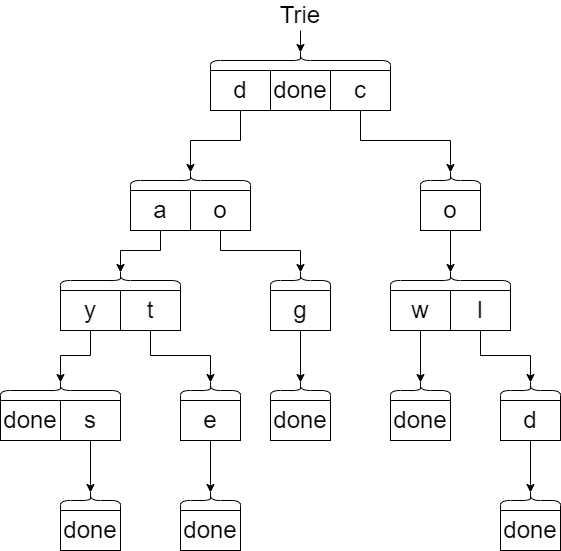

The diagram above was exported from draw.io. Its source (the exported page's mxGraphModel, read from the mxfile embedded in the PNG):
<mxGraphModel dx="1102" dy="865" grid="1" gridSize="10" guides="1" tooltips="1" connect="1" arrows="1" fold="1" page="1" pageScale="1" pageWidth="850" pageHeight="1100" math="0" shadow="0">
  <root>
    <mxCell id="0" />
    <mxCell id="1" parent="0" />
    <mxCell id="2hJQuUqaXuUkuNozO4So-1" value="&lt;font style=&quot;font-size: 24px&quot;&gt;done&lt;/font&gt;" style="rounded=0;whiteSpace=wrap;html=1;align=center;" vertex="1" parent="1">
      <mxGeometry x="340" y="80" width="60" height="40" as="geometry" />
    </mxCell>
    <mxCell id="2hJQuUqaXuUkuNozO4So-53" style="edgeStyle=orthogonalEdgeStyle;rounded=0;orthogonalLoop=1;jettySize=auto;html=1;exitX=0.5;exitY=1;exitDx=0;exitDy=0;entryX=0.1;entryY=0.5;entryDx=0;entryDy=0;entryPerimeter=0;fontSize=24;" edge="1" parent="1" source="2hJQuUqaXuUkuNozO4So-4" target="2hJQuUqaXuUkuNozO4So-10">
      <mxGeometry relative="1" as="geometry" />
    </mxCell>
    <mxCell id="2hJQuUqaXuUkuNozO4So-4" value="&lt;font style=&quot;font-size: 24px&quot;&gt;d&lt;/font&gt;" style="rounded=0;whiteSpace=wrap;html=1;align=center;" vertex="1" parent="1">
      <mxGeometry x="280" y="80" width="60" height="40" as="geometry" />
    </mxCell>
    <mxCell id="2hJQuUqaXuUkuNozO4So-54" style="edgeStyle=orthogonalEdgeStyle;rounded=0;orthogonalLoop=1;jettySize=auto;html=1;exitX=0.5;exitY=1;exitDx=0;exitDy=0;entryX=0.1;entryY=0.5;entryDx=0;entryDy=0;entryPerimeter=0;fontSize=24;" edge="1" parent="1" source="2hJQuUqaXuUkuNozO4So-5" target="2hJQuUqaXuUkuNozO4So-35">
      <mxGeometry relative="1" as="geometry" />
    </mxCell>
    <mxCell id="2hJQuUqaXuUkuNozO4So-5" value="&lt;font style=&quot;font-size: 24px&quot;&gt;c&lt;/font&gt;" style="rounded=0;whiteSpace=wrap;html=1;align=center;" vertex="1" parent="1">
      <mxGeometry x="400" y="80" width="60" height="40" as="geometry" />
    </mxCell>
    <mxCell id="2hJQuUqaXuUkuNozO4So-55" style="edgeStyle=orthogonalEdgeStyle;rounded=0;orthogonalLoop=1;jettySize=auto;html=1;exitX=0.5;exitY=1;exitDx=0;exitDy=0;entryX=0.1;entryY=0.5;entryDx=0;entryDy=0;entryPerimeter=0;fontSize=24;" edge="1" parent="1" source="2hJQuUqaXuUkuNozO4So-6" target="2hJQuUqaXuUkuNozO4So-23">
      <mxGeometry relative="1" as="geometry" />
    </mxCell>
    <mxCell id="2hJQuUqaXuUkuNozO4So-6" value="&lt;font style=&quot;font-size: 24px&quot;&gt;a&lt;/font&gt;" style="rounded=0;whiteSpace=wrap;html=1;align=center;" vertex="1" parent="1">
      <mxGeometry x="200" y="200" width="60" height="40" as="geometry" />
    </mxCell>
    <mxCell id="2hJQuUqaXuUkuNozO4So-56" style="edgeStyle=orthogonalEdgeStyle;rounded=0;orthogonalLoop=1;jettySize=auto;html=1;exitX=0.5;exitY=1;exitDx=0;exitDy=0;entryX=0.1;entryY=0.5;entryDx=0;entryDy=0;entryPerimeter=0;fontSize=24;" edge="1" parent="1" source="2hJQuUqaXuUkuNozO4So-7" target="2hJQuUqaXuUkuNozO4So-31">
      <mxGeometry relative="1" as="geometry" />
    </mxCell>
    <mxCell id="2hJQuUqaXuUkuNozO4So-7" value="&lt;font style=&quot;font-size: 24px&quot;&gt;o&lt;/font&gt;" style="rounded=0;whiteSpace=wrap;html=1;align=center;" vertex="1" parent="1">
      <mxGeometry x="260" y="200" width="60" height="40" as="geometry" />
    </mxCell>
    <mxCell id="2hJQuUqaXuUkuNozO4So-10" value="" style="shape=curlyBracket;whiteSpace=wrap;html=1;rounded=1;fontSize=24;rotation=90;" vertex="1" parent="1">
      <mxGeometry x="250" y="130" width="20" height="120" as="geometry" />
    </mxCell>
    <mxCell id="2hJQuUqaXuUkuNozO4So-14" value="&lt;font style=&quot;font-size: 24px&quot;&gt;done&lt;/font&gt;" style="rounded=0;whiteSpace=wrap;html=1;align=center;" vertex="1" parent="1">
      <mxGeometry x="70" y="410" width="60" height="40" as="geometry" />
    </mxCell>
    <mxCell id="2hJQuUqaXuUkuNozO4So-59" style="edgeStyle=orthogonalEdgeStyle;rounded=0;orthogonalLoop=1;jettySize=auto;html=1;exitX=0.5;exitY=1;exitDx=0;exitDy=0;entryX=0.1;entryY=0.5;entryDx=0;entryDy=0;entryPerimeter=0;fontSize=24;" edge="1" parent="1" source="2hJQuUqaXuUkuNozO4So-15" target="2hJQuUqaXuUkuNozO4So-18">
      <mxGeometry relative="1" as="geometry" />
    </mxCell>
    <mxCell id="2hJQuUqaXuUkuNozO4So-15" value="&lt;font style=&quot;font-size: 24px&quot;&gt;s&lt;/font&gt;" style="rounded=0;whiteSpace=wrap;html=1;align=center;" vertex="1" parent="1">
      <mxGeometry x="130" y="410" width="60" height="40" as="geometry" />
    </mxCell>
    <mxCell id="2hJQuUqaXuUkuNozO4So-16" value="" style="shape=curlyBracket;whiteSpace=wrap;html=1;rounded=1;fontSize=24;rotation=90;" vertex="1" parent="1">
      <mxGeometry x="120" y="340" width="20" height="120" as="geometry" />
    </mxCell>
    <mxCell id="2hJQuUqaXuUkuNozO4So-17" value="&lt;font style=&quot;font-size: 24px&quot;&gt;done&lt;/font&gt;" style="rounded=0;whiteSpace=wrap;html=1;align=center;" vertex="1" parent="1">
      <mxGeometry x="130" y="520" width="60" height="40" as="geometry" />
    </mxCell>
    <mxCell id="2hJQuUqaXuUkuNozO4So-18" value="" style="shape=curlyBracket;whiteSpace=wrap;html=1;rounded=1;fontSize=24;rotation=90;" vertex="1" parent="1">
      <mxGeometry x="150" y="480" width="20" height="60" as="geometry" />
    </mxCell>
    <mxCell id="2hJQuUqaXuUkuNozO4So-57" style="edgeStyle=orthogonalEdgeStyle;rounded=0;orthogonalLoop=1;jettySize=auto;html=1;exitX=0.5;exitY=1;exitDx=0;exitDy=0;entryX=0.1;entryY=0.5;entryDx=0;entryDy=0;entryPerimeter=0;fontSize=24;" edge="1" parent="1" source="2hJQuUqaXuUkuNozO4So-21" target="2hJQuUqaXuUkuNozO4So-16">
      <mxGeometry relative="1" as="geometry" />
    </mxCell>
    <mxCell id="2hJQuUqaXuUkuNozO4So-21" value="&lt;font style=&quot;font-size: 24px&quot;&gt;y&lt;/font&gt;" style="rounded=0;whiteSpace=wrap;html=1;align=center;" vertex="1" parent="1">
      <mxGeometry x="130" y="300" width="60" height="40" as="geometry" />
    </mxCell>
    <mxCell id="2hJQuUqaXuUkuNozO4So-58" style="edgeStyle=orthogonalEdgeStyle;rounded=0;orthogonalLoop=1;jettySize=auto;html=1;exitX=0.5;exitY=1;exitDx=0;exitDy=0;entryX=0.1;entryY=0.5;entryDx=0;entryDy=0;entryPerimeter=0;fontSize=24;" edge="1" parent="1" source="2hJQuUqaXuUkuNozO4So-22" target="2hJQuUqaXuUkuNozO4So-25">
      <mxGeometry relative="1" as="geometry" />
    </mxCell>
    <mxCell id="2hJQuUqaXuUkuNozO4So-22" value="&lt;font style=&quot;font-size: 24px&quot;&gt;t&lt;/font&gt;" style="rounded=0;whiteSpace=wrap;html=1;align=center;" vertex="1" parent="1">
      <mxGeometry x="190" y="300" width="60" height="40" as="geometry" />
    </mxCell>
    <mxCell id="2hJQuUqaXuUkuNozO4So-23" value="" style="shape=curlyBracket;whiteSpace=wrap;html=1;rounded=1;fontSize=24;rotation=90;" vertex="1" parent="1">
      <mxGeometry x="180" y="230" width="20" height="120" as="geometry" />
    </mxCell>
    <mxCell id="2hJQuUqaXuUkuNozO4So-60" style="edgeStyle=orthogonalEdgeStyle;rounded=0;orthogonalLoop=1;jettySize=auto;html=1;exitX=0.5;exitY=1;exitDx=0;exitDy=0;entryX=0.1;entryY=0.5;entryDx=0;entryDy=0;entryPerimeter=0;fontSize=24;" edge="1" parent="1" source="2hJQuUqaXuUkuNozO4So-24" target="2hJQuUqaXuUkuNozO4So-29">
      <mxGeometry relative="1" as="geometry" />
    </mxCell>
    <mxCell id="2hJQuUqaXuUkuNozO4So-24" value="&lt;font style=&quot;font-size: 24px&quot;&gt;e&lt;/font&gt;" style="rounded=0;whiteSpace=wrap;html=1;align=center;" vertex="1" parent="1">
      <mxGeometry x="250" y="410" width="60" height="40" as="geometry" />
    </mxCell>
    <mxCell id="2hJQuUqaXuUkuNozO4So-25" value="" style="shape=curlyBracket;whiteSpace=wrap;html=1;rounded=1;fontSize=24;rotation=90;" vertex="1" parent="1">
      <mxGeometry x="270" y="370" width="20" height="60" as="geometry" />
    </mxCell>
    <mxCell id="2hJQuUqaXuUkuNozO4So-28" value="&lt;font style=&quot;font-size: 24px&quot;&gt;done&lt;/font&gt;" style="rounded=0;whiteSpace=wrap;html=1;align=center;" vertex="1" parent="1">
      <mxGeometry x="250" y="520" width="60" height="40" as="geometry" />
    </mxCell>
    <mxCell id="2hJQuUqaXuUkuNozO4So-29" value="" style="shape=curlyBracket;whiteSpace=wrap;html=1;rounded=1;fontSize=24;rotation=90;" vertex="1" parent="1">
      <mxGeometry x="270" y="480" width="20" height="60" as="geometry" />
    </mxCell>
    <mxCell id="2hJQuUqaXuUkuNozO4So-61" style="edgeStyle=orthogonalEdgeStyle;rounded=0;orthogonalLoop=1;jettySize=auto;html=1;exitX=0.5;exitY=1;exitDx=0;exitDy=0;entryX=0.1;entryY=0.5;entryDx=0;entryDy=0;entryPerimeter=0;fontSize=24;" edge="1" parent="1" source="2hJQuUqaXuUkuNozO4So-30" target="2hJQuUqaXuUkuNozO4So-33">
      <mxGeometry relative="1" as="geometry" />
    </mxCell>
    <mxCell id="2hJQuUqaXuUkuNozO4So-30" value="&lt;font style=&quot;font-size: 24px&quot;&gt;g&lt;/font&gt;" style="rounded=0;whiteSpace=wrap;html=1;align=center;" vertex="1" parent="1">
      <mxGeometry x="340" y="300" width="60" height="40" as="geometry" />
    </mxCell>
    <mxCell id="2hJQuUqaXuUkuNozO4So-31" value="" style="shape=curlyBracket;whiteSpace=wrap;html=1;rounded=1;fontSize=24;rotation=90;" vertex="1" parent="1">
      <mxGeometry x="360" y="260" width="20" height="60" as="geometry" />
    </mxCell>
    <mxCell id="2hJQuUqaXuUkuNozO4So-32" value="&lt;font style=&quot;font-size: 24px&quot;&gt;done&lt;/font&gt;" style="rounded=0;whiteSpace=wrap;html=1;align=center;" vertex="1" parent="1">
      <mxGeometry x="340" y="410" width="60" height="40" as="geometry" />
    </mxCell>
    <mxCell id="2hJQuUqaXuUkuNozO4So-33" value="" style="shape=curlyBracket;whiteSpace=wrap;html=1;rounded=1;fontSize=24;rotation=90;" vertex="1" parent="1">
      <mxGeometry x="360" y="370" width="20" height="60" as="geometry" />
    </mxCell>
    <mxCell id="2hJQuUqaXuUkuNozO4So-63" style="edgeStyle=orthogonalEdgeStyle;rounded=0;orthogonalLoop=1;jettySize=auto;html=1;exitX=0.5;exitY=1;exitDx=0;exitDy=0;entryX=0.1;entryY=0.5;entryDx=0;entryDy=0;entryPerimeter=0;fontSize=24;" edge="1" parent="1" source="2hJQuUqaXuUkuNozO4So-34" target="2hJQuUqaXuUkuNozO4So-38">
      <mxGeometry relative="1" as="geometry" />
    </mxCell>
    <mxCell id="2hJQuUqaXuUkuNozO4So-34" value="&lt;font style=&quot;font-size: 24px&quot;&gt;o&lt;/font&gt;" style="rounded=0;whiteSpace=wrap;html=1;align=center;" vertex="1" parent="1">
      <mxGeometry x="490" y="200" width="60" height="40" as="geometry" />
    </mxCell>
    <mxCell id="2hJQuUqaXuUkuNozO4So-35" value="" style="shape=curlyBracket;whiteSpace=wrap;html=1;rounded=1;fontSize=24;rotation=90;" vertex="1" parent="1">
      <mxGeometry x="510" y="160" width="20" height="60" as="geometry" />
    </mxCell>
    <mxCell id="2hJQuUqaXuUkuNozO4So-64" style="edgeStyle=orthogonalEdgeStyle;rounded=0;orthogonalLoop=1;jettySize=auto;html=1;exitX=0.5;exitY=1;exitDx=0;exitDy=0;entryX=0.1;entryY=0.5;entryDx=0;entryDy=0;entryPerimeter=0;fontSize=24;" edge="1" parent="1" source="2hJQuUqaXuUkuNozO4So-36" target="2hJQuUqaXuUkuNozO4So-41">
      <mxGeometry relative="1" as="geometry" />
    </mxCell>
    <mxCell id="2hJQuUqaXuUkuNozO4So-36" value="&lt;font style=&quot;font-size: 24px&quot;&gt;w&lt;/font&gt;" style="rounded=0;whiteSpace=wrap;html=1;align=center;" vertex="1" parent="1">
      <mxGeometry x="460" y="300" width="60" height="40" as="geometry" />
    </mxCell>
    <mxCell id="2hJQuUqaXuUkuNozO4So-65" style="edgeStyle=orthogonalEdgeStyle;rounded=0;orthogonalLoop=1;jettySize=auto;html=1;exitX=0.5;exitY=1;exitDx=0;exitDy=0;entryX=0.1;entryY=0.5;entryDx=0;entryDy=0;entryPerimeter=0;fontSize=24;" edge="1" parent="1" source="2hJQuUqaXuUkuNozO4So-37" target="2hJQuUqaXuUkuNozO4So-45">
      <mxGeometry relative="1" as="geometry" />
    </mxCell>
    <mxCell id="2hJQuUqaXuUkuNozO4So-37" value="&lt;font style=&quot;font-size: 24px&quot;&gt;l&lt;/font&gt;" style="rounded=0;whiteSpace=wrap;html=1;align=center;" vertex="1" parent="1">
      <mxGeometry x="520" y="300" width="60" height="40" as="geometry" />
    </mxCell>
    <mxCell id="2hJQuUqaXuUkuNozO4So-38" value="" style="shape=curlyBracket;whiteSpace=wrap;html=1;rounded=1;fontSize=24;rotation=90;" vertex="1" parent="1">
      <mxGeometry x="510" y="230" width="20" height="120" as="geometry" />
    </mxCell>
    <mxCell id="2hJQuUqaXuUkuNozO4So-40" value="&lt;font style=&quot;font-size: 24px&quot;&gt;done&lt;/font&gt;" style="rounded=0;whiteSpace=wrap;html=1;align=center;" vertex="1" parent="1">
      <mxGeometry x="460" y="410" width="60" height="40" as="geometry" />
    </mxCell>
    <mxCell id="2hJQuUqaXuUkuNozO4So-41" value="" style="shape=curlyBracket;whiteSpace=wrap;html=1;rounded=1;fontSize=24;rotation=90;" vertex="1" parent="1">
      <mxGeometry x="480" y="370" width="20" height="60" as="geometry" />
    </mxCell>
    <mxCell id="2hJQuUqaXuUkuNozO4So-66" style="edgeStyle=orthogonalEdgeStyle;rounded=0;orthogonalLoop=1;jettySize=auto;html=1;exitX=0.5;exitY=1;exitDx=0;exitDy=0;entryX=0.1;entryY=0.5;entryDx=0;entryDy=0;entryPerimeter=0;fontSize=24;" edge="1" parent="1" source="2hJQuUqaXuUkuNozO4So-44" target="2hJQuUqaXuUkuNozO4So-47">
      <mxGeometry relative="1" as="geometry" />
    </mxCell>
    <mxCell id="2hJQuUqaXuUkuNozO4So-44" value="&lt;font style=&quot;font-size: 24px&quot;&gt;d&lt;/font&gt;" style="rounded=0;whiteSpace=wrap;html=1;align=center;" vertex="1" parent="1">
      <mxGeometry x="570" y="410" width="60" height="40" as="geometry" />
    </mxCell>
    <mxCell id="2hJQuUqaXuUkuNozO4So-45" value="" style="shape=curlyBracket;whiteSpace=wrap;html=1;rounded=1;fontSize=24;rotation=90;" vertex="1" parent="1">
      <mxGeometry x="590" y="370" width="20" height="60" as="geometry" />
    </mxCell>
    <mxCell id="2hJQuUqaXuUkuNozO4So-46" value="&lt;font style=&quot;font-size: 24px&quot;&gt;done&lt;/font&gt;" style="rounded=0;whiteSpace=wrap;html=1;align=center;" vertex="1" parent="1">
      <mxGeometry x="570" y="520" width="60" height="40" as="geometry" />
    </mxCell>
    <mxCell id="2hJQuUqaXuUkuNozO4So-47" value="" style="shape=curlyBracket;whiteSpace=wrap;html=1;rounded=1;fontSize=24;rotation=90;" vertex="1" parent="1">
      <mxGeometry x="590" y="480" width="20" height="60" as="geometry" />
    </mxCell>
    <mxCell id="2hJQuUqaXuUkuNozO4So-50" value="" style="shape=curlyBracket;whiteSpace=wrap;html=1;rounded=1;fontSize=24;rotation=90;" vertex="1" parent="1">
      <mxGeometry x="360" y="-20" width="20" height="180" as="geometry" />
    </mxCell>
    <mxCell id="2hJQuUqaXuUkuNozO4So-52" style="edgeStyle=orthogonalEdgeStyle;rounded=0;orthogonalLoop=1;jettySize=auto;html=1;exitX=0.5;exitY=1;exitDx=0;exitDy=0;entryX=0.1;entryY=0.5;entryDx=0;entryDy=0;entryPerimeter=0;fontSize=24;" edge="1" parent="1" source="2hJQuUqaXuUkuNozO4So-51" target="2hJQuUqaXuUkuNozO4So-50">
      <mxGeometry relative="1" as="geometry" />
    </mxCell>
    <mxCell id="2hJQuUqaXuUkuNozO4So-51" value="Trie" style="text;html=1;strokeColor=none;fillColor=none;align=center;verticalAlign=middle;whiteSpace=wrap;rounded=0;fontSize=24;" vertex="1" parent="1">
      <mxGeometry x="340" y="10" width="60" height="30" as="geometry" />
    </mxCell>
  </root>
</mxGraphModel>